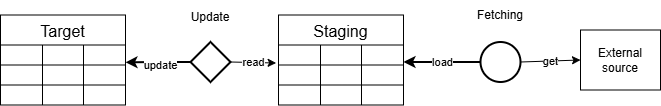

The diagram above was exported from draw.io. Its source (the exported page's mxGraphModel, read from the mxfile embedded in the PNG):
<mxGraphModel dx="614" dy="1147" grid="1" gridSize="10" guides="1" tooltips="1" connect="1" arrows="1" fold="1" page="1" pageScale="1" pageWidth="827" pageHeight="1169" background="#FFFFFF" math="0" shadow="0">
  <root>
    <mxCell id="0" />
    <mxCell id="1" parent="0" />
    <mxCell id="44" value="get" style="edgeStyle=none;html=1;exitX=1;exitY=0.5;exitDx=0;exitDy=0;entryX=0;entryY=0.5;entryDx=0;entryDy=0;" parent="1" source="PzKlnlbaMjuP3unknoXl-1" target="43" edge="1">
      <mxGeometry relative="1" as="geometry" />
    </mxCell>
    <mxCell id="PzKlnlbaMjuP3unknoXl-1" value="" style="ellipse;whiteSpace=wrap;html=1;aspect=fixed;strokeWidth=2;" parent="1" vertex="1">
      <mxGeometry x="490" y="73.5" width="40" height="40" as="geometry" />
    </mxCell>
    <mxCell id="PzKlnlbaMjuP3unknoXl-35" value="update" style="edgeStyle=orthogonalEdgeStyle;rounded=0;orthogonalLoop=1;jettySize=auto;html=1;exitX=0;exitY=0.5;exitDx=0;exitDy=0;entryX=1;entryY=0.867;entryDx=0;entryDy=0;strokeWidth=2;entryPerimeter=0;" parent="1" source="PzKlnlbaMjuP3unknoXl-6" target="15" edge="1">
      <mxGeometry x="-0.0812" y="3" relative="1" as="geometry">
        <mxPoint x="165" y="93.5" as="targetPoint" />
        <mxPoint as="offset" />
      </mxGeometry>
    </mxCell>
    <mxCell id="27" value="read" style="edgeStyle=none;html=1;exitX=1;exitY=0.5;exitDx=0;exitDy=0;entryX=-0.019;entryY=0.9;entryDx=0;entryDy=0;entryPerimeter=0;" parent="1" source="PzKlnlbaMjuP3unknoXl-6" target="29" edge="1">
      <mxGeometry relative="1" as="geometry">
        <mxPoint x="290" y="93.5" as="targetPoint" />
      </mxGeometry>
    </mxCell>
    <mxCell id="PzKlnlbaMjuP3unknoXl-6" value="" style="rhombus;whiteSpace=wrap;html=1;strokeWidth=2;" parent="1" vertex="1">
      <mxGeometry x="200" y="73.5" width="40" height="40" as="geometry" />
    </mxCell>
    <mxCell id="PzKlnlbaMjuP3unknoXl-19" value="Update" style="text;html=1;whiteSpace=wrap;strokeColor=none;fillColor=none;align=center;verticalAlign=middle;rounded=0;" parent="1" vertex="1">
      <mxGeometry x="190" y="33.5" width="60" height="30" as="geometry" />
    </mxCell>
    <mxCell id="PzKlnlbaMjuP3unknoXl-43" value="load" style="endArrow=none;html=1;rounded=0;exitX=1;exitY=0.5;exitDx=0;exitDy=0;startArrow=classic;startFill=1;strokeWidth=2;entryX=0;entryY=0.5;entryDx=0;entryDy=0;" parent="1" target="PzKlnlbaMjuP3unknoXl-1" edge="1">
      <mxGeometry width="50" height="50" relative="1" as="geometry">
        <mxPoint x="413" y="93.5" as="sourcePoint" />
        <mxPoint x="446" y="93.44" as="targetPoint" />
      </mxGeometry>
    </mxCell>
    <mxCell id="14" value="Target" style="shape=table;startSize=30;container=1;collapsible=0;childLayout=tableLayout;strokeColor=default;fontSize=16;" parent="1" vertex="1">
      <mxGeometry x="10" y="46.5" width="125" height="90" as="geometry" />
    </mxCell>
    <mxCell id="15" value="" style="shape=tableRow;horizontal=0;startSize=0;swimlaneHead=0;swimlaneBody=0;strokeColor=inherit;top=0;left=0;bottom=0;right=0;collapsible=0;dropTarget=0;fillColor=none;points=[[0,0.5],[1,0.5]];portConstraint=eastwest;fontSize=16;" parent="14" vertex="1">
      <mxGeometry y="30" width="125" height="20" as="geometry" />
    </mxCell>
    <mxCell id="16" value="" style="shape=partialRectangle;html=1;whiteSpace=wrap;connectable=0;strokeColor=inherit;overflow=hidden;fillColor=none;top=0;left=0;bottom=0;right=0;pointerEvents=1;fontSize=16;" parent="15" vertex="1">
      <mxGeometry width="42" height="20" as="geometry">
        <mxRectangle width="42" height="20" as="alternateBounds" />
      </mxGeometry>
    </mxCell>
    <mxCell id="17" value="" style="shape=partialRectangle;html=1;whiteSpace=wrap;connectable=0;strokeColor=inherit;overflow=hidden;fillColor=none;top=0;left=0;bottom=0;right=0;pointerEvents=1;fontSize=16;" parent="15" vertex="1">
      <mxGeometry x="42" width="41" height="20" as="geometry">
        <mxRectangle width="41" height="20" as="alternateBounds" />
      </mxGeometry>
    </mxCell>
    <mxCell id="18" value="" style="shape=partialRectangle;html=1;whiteSpace=wrap;connectable=0;strokeColor=inherit;overflow=hidden;fillColor=none;top=0;left=0;bottom=0;right=0;pointerEvents=1;fontSize=16;" parent="15" vertex="1">
      <mxGeometry x="83" width="42" height="20" as="geometry">
        <mxRectangle width="42" height="20" as="alternateBounds" />
      </mxGeometry>
    </mxCell>
    <mxCell id="19" value="" style="shape=tableRow;horizontal=0;startSize=0;swimlaneHead=0;swimlaneBody=0;strokeColor=inherit;top=0;left=0;bottom=0;right=0;collapsible=0;dropTarget=0;fillColor=none;points=[[0,0.5],[1,0.5]];portConstraint=eastwest;fontSize=16;" parent="14" vertex="1">
      <mxGeometry y="50" width="125" height="20" as="geometry" />
    </mxCell>
    <mxCell id="20" value="" style="shape=partialRectangle;html=1;whiteSpace=wrap;connectable=0;strokeColor=inherit;overflow=hidden;fillColor=none;top=0;left=0;bottom=0;right=0;pointerEvents=1;fontSize=16;" parent="19" vertex="1">
      <mxGeometry width="42" height="20" as="geometry">
        <mxRectangle width="42" height="20" as="alternateBounds" />
      </mxGeometry>
    </mxCell>
    <mxCell id="21" value="" style="shape=partialRectangle;html=1;whiteSpace=wrap;connectable=0;strokeColor=inherit;overflow=hidden;fillColor=none;top=0;left=0;bottom=0;right=0;pointerEvents=1;fontSize=16;" parent="19" vertex="1">
      <mxGeometry x="42" width="41" height="20" as="geometry">
        <mxRectangle width="41" height="20" as="alternateBounds" />
      </mxGeometry>
    </mxCell>
    <mxCell id="22" value="" style="shape=partialRectangle;html=1;whiteSpace=wrap;connectable=0;strokeColor=inherit;overflow=hidden;fillColor=none;top=0;left=0;bottom=0;right=0;pointerEvents=1;fontSize=16;" parent="19" vertex="1">
      <mxGeometry x="83" width="42" height="20" as="geometry">
        <mxRectangle width="42" height="20" as="alternateBounds" />
      </mxGeometry>
    </mxCell>
    <mxCell id="23" value="" style="shape=tableRow;horizontal=0;startSize=0;swimlaneHead=0;swimlaneBody=0;strokeColor=inherit;top=0;left=0;bottom=0;right=0;collapsible=0;dropTarget=0;fillColor=none;points=[[0,0.5],[1,0.5]];portConstraint=eastwest;fontSize=16;" parent="14" vertex="1">
      <mxGeometry y="70" width="125" height="20" as="geometry" />
    </mxCell>
    <mxCell id="24" value="" style="shape=partialRectangle;html=1;whiteSpace=wrap;connectable=0;strokeColor=inherit;overflow=hidden;fillColor=none;top=0;left=0;bottom=0;right=0;pointerEvents=1;fontSize=16;" parent="23" vertex="1">
      <mxGeometry width="42" height="20" as="geometry">
        <mxRectangle width="42" height="20" as="alternateBounds" />
      </mxGeometry>
    </mxCell>
    <mxCell id="25" value="" style="shape=partialRectangle;html=1;whiteSpace=wrap;connectable=0;strokeColor=inherit;overflow=hidden;fillColor=none;top=0;left=0;bottom=0;right=0;pointerEvents=1;fontSize=16;" parent="23" vertex="1">
      <mxGeometry x="42" width="41" height="20" as="geometry">
        <mxRectangle width="41" height="20" as="alternateBounds" />
      </mxGeometry>
    </mxCell>
    <mxCell id="26" value="" style="shape=partialRectangle;html=1;whiteSpace=wrap;connectable=0;strokeColor=inherit;overflow=hidden;fillColor=none;top=0;left=0;bottom=0;right=0;pointerEvents=1;fontSize=16;" parent="23" vertex="1">
      <mxGeometry x="83" width="42" height="20" as="geometry">
        <mxRectangle width="42" height="20" as="alternateBounds" />
      </mxGeometry>
    </mxCell>
    <mxCell id="28" value="Staging" style="shape=table;startSize=30;container=1;collapsible=0;childLayout=tableLayout;strokeColor=default;fontSize=16;" parent="1" vertex="1">
      <mxGeometry x="288" y="46.5" width="125" height="90" as="geometry" />
    </mxCell>
    <mxCell id="29" value="" style="shape=tableRow;horizontal=0;startSize=0;swimlaneHead=0;swimlaneBody=0;strokeColor=inherit;top=0;left=0;bottom=0;right=0;collapsible=0;dropTarget=0;fillColor=none;points=[[0,0.5],[1,0.5]];portConstraint=eastwest;fontSize=16;" parent="28" vertex="1">
      <mxGeometry y="30" width="125" height="20" as="geometry" />
    </mxCell>
    <mxCell id="30" value="" style="shape=partialRectangle;html=1;whiteSpace=wrap;connectable=0;strokeColor=inherit;overflow=hidden;fillColor=none;top=0;left=0;bottom=0;right=0;pointerEvents=1;fontSize=16;" parent="29" vertex="1">
      <mxGeometry width="42" height="20" as="geometry">
        <mxRectangle width="42" height="20" as="alternateBounds" />
      </mxGeometry>
    </mxCell>
    <mxCell id="31" value="" style="shape=partialRectangle;html=1;whiteSpace=wrap;connectable=0;strokeColor=inherit;overflow=hidden;fillColor=none;top=0;left=0;bottom=0;right=0;pointerEvents=1;fontSize=16;" parent="29" vertex="1">
      <mxGeometry x="42" width="41" height="20" as="geometry">
        <mxRectangle width="41" height="20" as="alternateBounds" />
      </mxGeometry>
    </mxCell>
    <mxCell id="32" value="" style="shape=partialRectangle;html=1;whiteSpace=wrap;connectable=0;strokeColor=inherit;overflow=hidden;fillColor=none;top=0;left=0;bottom=0;right=0;pointerEvents=1;fontSize=16;" parent="29" vertex="1">
      <mxGeometry x="83" width="42" height="20" as="geometry">
        <mxRectangle width="42" height="20" as="alternateBounds" />
      </mxGeometry>
    </mxCell>
    <mxCell id="33" value="" style="shape=tableRow;horizontal=0;startSize=0;swimlaneHead=0;swimlaneBody=0;strokeColor=inherit;top=0;left=0;bottom=0;right=0;collapsible=0;dropTarget=0;fillColor=none;points=[[0,0.5],[1,0.5]];portConstraint=eastwest;fontSize=16;" parent="28" vertex="1">
      <mxGeometry y="50" width="125" height="20" as="geometry" />
    </mxCell>
    <mxCell id="34" value="" style="shape=partialRectangle;html=1;whiteSpace=wrap;connectable=0;strokeColor=inherit;overflow=hidden;fillColor=none;top=0;left=0;bottom=0;right=0;pointerEvents=1;fontSize=16;" parent="33" vertex="1">
      <mxGeometry width="42" height="20" as="geometry">
        <mxRectangle width="42" height="20" as="alternateBounds" />
      </mxGeometry>
    </mxCell>
    <mxCell id="35" value="" style="shape=partialRectangle;html=1;whiteSpace=wrap;connectable=0;strokeColor=inherit;overflow=hidden;fillColor=none;top=0;left=0;bottom=0;right=0;pointerEvents=1;fontSize=16;" parent="33" vertex="1">
      <mxGeometry x="42" width="41" height="20" as="geometry">
        <mxRectangle width="41" height="20" as="alternateBounds" />
      </mxGeometry>
    </mxCell>
    <mxCell id="36" value="" style="shape=partialRectangle;html=1;whiteSpace=wrap;connectable=0;strokeColor=inherit;overflow=hidden;fillColor=none;top=0;left=0;bottom=0;right=0;pointerEvents=1;fontSize=16;" parent="33" vertex="1">
      <mxGeometry x="83" width="42" height="20" as="geometry">
        <mxRectangle width="42" height="20" as="alternateBounds" />
      </mxGeometry>
    </mxCell>
    <mxCell id="37" value="" style="shape=tableRow;horizontal=0;startSize=0;swimlaneHead=0;swimlaneBody=0;strokeColor=inherit;top=0;left=0;bottom=0;right=0;collapsible=0;dropTarget=0;fillColor=none;points=[[0,0.5],[1,0.5]];portConstraint=eastwest;fontSize=16;" parent="28" vertex="1">
      <mxGeometry y="70" width="125" height="20" as="geometry" />
    </mxCell>
    <mxCell id="38" value="" style="shape=partialRectangle;html=1;whiteSpace=wrap;connectable=0;strokeColor=inherit;overflow=hidden;fillColor=none;top=0;left=0;bottom=0;right=0;pointerEvents=1;fontSize=16;" parent="37" vertex="1">
      <mxGeometry width="42" height="20" as="geometry">
        <mxRectangle width="42" height="20" as="alternateBounds" />
      </mxGeometry>
    </mxCell>
    <mxCell id="39" value="" style="shape=partialRectangle;html=1;whiteSpace=wrap;connectable=0;strokeColor=inherit;overflow=hidden;fillColor=none;top=0;left=0;bottom=0;right=0;pointerEvents=1;fontSize=16;" parent="37" vertex="1">
      <mxGeometry x="42" width="41" height="20" as="geometry">
        <mxRectangle width="41" height="20" as="alternateBounds" />
      </mxGeometry>
    </mxCell>
    <mxCell id="40" value="" style="shape=partialRectangle;html=1;whiteSpace=wrap;connectable=0;strokeColor=inherit;overflow=hidden;fillColor=none;top=0;left=0;bottom=0;right=0;pointerEvents=1;fontSize=16;" parent="37" vertex="1">
      <mxGeometry x="83" width="42" height="20" as="geometry">
        <mxRectangle width="42" height="20" as="alternateBounds" />
      </mxGeometry>
    </mxCell>
    <mxCell id="43" value="External source" style="rounded=0;whiteSpace=wrap;html=1;" parent="1" vertex="1">
      <mxGeometry x="590" y="61.5" width="80" height="60" as="geometry" />
    </mxCell>
    <mxCell id="45" value="Fetching" style="text;html=1;whiteSpace=wrap;strokeColor=none;fillColor=none;align=center;verticalAlign=middle;rounded=0;" parent="1" vertex="1">
      <mxGeometry x="480" y="31.5" width="60" height="30" as="geometry" />
    </mxCell>
  </root>
</mxGraphModel>